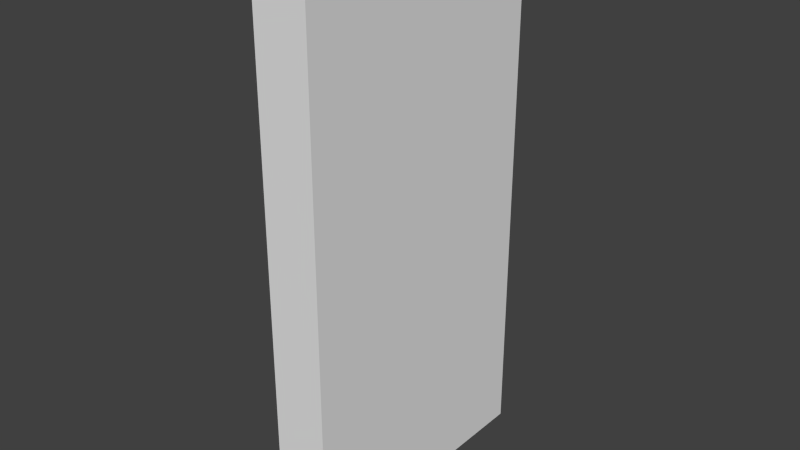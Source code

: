 # Source: 1x2Wall.blend  (saved by Blender 2.73.0; exported with 4.5.12 LTS)
import bpy
from mathutils import Matrix  # noqa: F401  (used for matrix-valued properties, if any)

bpy.ops.wm.read_factory_settings(use_empty=True)
scene = bpy.context.scene
scene.name = 'Scene'

# ---- collections
col_collection_1 = bpy.data.collections.new('Collection 1'); scene.collection.children.link(col_collection_1)

# ---- world
world_world = bpy.data.worlds.new('World'); scene.world = world_world
world_world.color = (0.05088, 0.05088, 0.05088)
world_world.use_sun_shadow = False
world_world.sun_shadow_jitter_overblur = 0.0
world_world.cycles.sampling_method = 'MANUAL'
world_world.cycles.sample_map_resolution = 256

# ---- meshes
me_cube_001 = bpy.data.meshes.new('Cube.001')
me_cube_001.from_pydata([(-1.0, -3.0, 0.0), (-1.0, 3.0, 0.0), (1.0, 3.0, 0.0), (1.0, -3.0, 0.0), (-1.0, -3.0, 2.0), (-1.0, 3.0, 2.0), (1.0, 3.0, 2.0), (1.0, -3.0, 2.0)], [], [(4, 5, 1, 0), (5, 6, 2, 1), (6, 7, 3, 2), (7, 4, 0, 3), (0, 1, 2, 3), (7, 6, 5, 4)])
me_cube_001.use_remesh_preserve_volume = False
me_cube_001.use_remesh_preserve_attributes = False
me_cube_001.use_mirror_vertex_groups = False
me_cube_001.update()

# ---- objects
ob_cube_001 = bpy.data.objects.new('Cube.001', me_cube_001)

# ---- transforms, parenting, visibility, modifiers, constraints
ob_cube_001.location = (0.0, 0.0, 0.0)
ob_cube_001.scale = (20.0, 33.33, 200.0)
ob_cube_001.lineart.crease_threshold = 0.0

# ---- collection membership
col_collection_1.objects.link(ob_cube_001)

# ---- scene / render settings (as saved in the file)
scene.frame_start = 1; scene.frame_end = 250; scene.frame_set(1)
scene.render.engine = 'BLENDER_EEVEE_NEXT'
scene.render.resolution_percentage = 50
scene.render.dither_intensity = 0.0
scene.cycles.use_denoising = False
scene.cycles.samples = 10
scene.cycles.sampling_pattern = 'TABULATED_SOBOL'
scene.cycles.light_sampling_threshold = 0.0
scene.cycles.use_adaptive_sampling = False
scene.cycles.use_light_tree = False
scene.cycles.blur_glossy = 0.0
scene.cycles.pixel_filter_type = 'GAUSSIAN'
scene.cycles.sample_clamp_indirect = 0.0
scene.view_settings.view_transform = 'Standard'
bpy.context.view_layer.update()

# ---- added for rendering (the .blend has no active camera and no usable light): camera, sun
cam_auto = bpy.data.cameras.new('AutoCamera')
cam_auto.lens = 50.0
cam_auto.sensor_width = 36.0
cam_auto.clip_end = 7290.68
ob_auto_camera = bpy.data.objects.new('AutoCamera', cam_auto)
scene.collection.objects.link(ob_auto_camera)
ob_auto_camera.location = (415.425, -498.51, 532.34)
ob_auto_camera.rotation_euler = (1.09748, -7.21219e-08, 0.694738)
scene.camera = ob_auto_camera
light_auto_sun = bpy.data.lights.new('AutoSun', 'SUN')
light_auto_sun.energy = 3.0
light_auto_sun.angle = 0.0523599
ob_auto_sun = bpy.data.objects.new('AutoSun', light_auto_sun)
scene.collection.objects.link(ob_auto_sun)
ob_auto_sun.rotation_euler = (0.872665, 0.174533, 0.523599)
bpy.context.view_layer.update()
